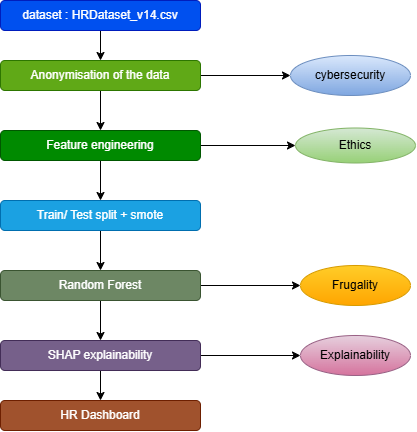

The diagram above was exported from draw.io. Its source (the exported page's mxGraphModel, read from the mxfile embedded in the PNG):
<mxGraphModel dx="1477" dy="757" grid="1" gridSize="10" guides="1" tooltips="1" connect="1" arrows="1" fold="1" page="1" pageScale="1" pageWidth="827" pageHeight="1169" math="0" shadow="0">
  <root>
    <mxCell id="0" />
    <mxCell id="1" parent="0" />
    <mxCell id="Uc5240qfNbF_KwdZDzF3-4" edge="1" parent="1" source="Uc5240qfNbF_KwdZDzF3-2" style="edgeStyle=orthogonalEdgeStyle;rounded=0;orthogonalLoop=1;jettySize=auto;html=1;" target="Uc5240qfNbF_KwdZDzF3-3">
      <mxGeometry relative="1" as="geometry" />
    </mxCell>
    <mxCell id="Uc5240qfNbF_KwdZDzF3-2" parent="1" style="rounded=1;whiteSpace=wrap;html=1;fillColor=#0050ef;fontColor=#ffffff;strokeColor=#001DBC;" value="dataset : HRDataset_v14.csv" vertex="1">
      <mxGeometry height="30" width="200" x="200" y="50" as="geometry" />
    </mxCell>
    <mxCell id="Uc5240qfNbF_KwdZDzF3-6" edge="1" parent="1" source="Uc5240qfNbF_KwdZDzF3-3" style="edgeStyle=orthogonalEdgeStyle;rounded=0;orthogonalLoop=1;jettySize=auto;html=1;" target="Uc5240qfNbF_KwdZDzF3-5">
      <mxGeometry relative="1" as="geometry" />
    </mxCell>
    <mxCell id="Uc5240qfNbF_KwdZDzF3-22" edge="1" parent="1" source="Uc5240qfNbF_KwdZDzF3-3" style="edgeStyle=orthogonalEdgeStyle;rounded=0;orthogonalLoop=1;jettySize=auto;html=1;exitX=1;exitY=0.5;exitDx=0;exitDy=0;entryX=0;entryY=0.5;entryDx=0;entryDy=0;" target="Uc5240qfNbF_KwdZDzF3-17">
      <mxGeometry relative="1" as="geometry" />
    </mxCell>
    <mxCell id="Uc5240qfNbF_KwdZDzF3-3" parent="1" style="rounded=1;whiteSpace=wrap;html=1;fillColor=#60a917;fontColor=#ffffff;strokeColor=#2D7600;" value="Anonymisation of the data" vertex="1">
      <mxGeometry height="30" width="200" x="200" y="110" as="geometry" />
    </mxCell>
    <mxCell id="Uc5240qfNbF_KwdZDzF3-11" edge="1" parent="1" source="Uc5240qfNbF_KwdZDzF3-5" style="edgeStyle=orthogonalEdgeStyle;rounded=0;orthogonalLoop=1;jettySize=auto;html=1;exitX=0.5;exitY=1;exitDx=0;exitDy=0;entryX=0.5;entryY=0;entryDx=0;entryDy=0;" target="Uc5240qfNbF_KwdZDzF3-9">
      <mxGeometry relative="1" as="geometry" />
    </mxCell>
    <mxCell id="Uc5240qfNbF_KwdZDzF3-23" edge="1" parent="1" source="Uc5240qfNbF_KwdZDzF3-5" style="edgeStyle=orthogonalEdgeStyle;rounded=0;orthogonalLoop=1;jettySize=auto;html=1;exitX=1;exitY=0.5;exitDx=0;exitDy=0;entryX=0;entryY=0.5;entryDx=0;entryDy=0;" target="Uc5240qfNbF_KwdZDzF3-18">
      <mxGeometry relative="1" as="geometry" />
    </mxCell>
    <mxCell id="Uc5240qfNbF_KwdZDzF3-5" parent="1" style="rounded=1;whiteSpace=wrap;html=1;fillColor=#008a00;fontColor=#ffffff;strokeColor=#005700;" value="Feature engineering" vertex="1">
      <mxGeometry height="30" width="200" x="200" y="180" as="geometry" />
    </mxCell>
    <mxCell id="Uc5240qfNbF_KwdZDzF3-16" edge="1" parent="1" source="Uc5240qfNbF_KwdZDzF3-7" style="edgeStyle=orthogonalEdgeStyle;rounded=0;orthogonalLoop=1;jettySize=auto;html=1;exitX=0.5;exitY=1;exitDx=0;exitDy=0;entryX=0.5;entryY=0;entryDx=0;entryDy=0;" target="Uc5240qfNbF_KwdZDzF3-14">
      <mxGeometry relative="1" as="geometry" />
    </mxCell>
    <mxCell id="Uc5240qfNbF_KwdZDzF3-24" edge="1" parent="1" source="Uc5240qfNbF_KwdZDzF3-7" style="edgeStyle=orthogonalEdgeStyle;rounded=0;orthogonalLoop=1;jettySize=auto;html=1;entryX=0;entryY=0.5;entryDx=0;entryDy=0;" target="Uc5240qfNbF_KwdZDzF3-20">
      <mxGeometry relative="1" as="geometry" />
    </mxCell>
    <mxCell id="Uc5240qfNbF_KwdZDzF3-7" parent="1" style="rounded=1;whiteSpace=wrap;html=1;fillColor=#76608a;fontColor=#ffffff;strokeColor=#432D57;" value="SHAP explainability" vertex="1">
      <mxGeometry height="30" width="200" x="200" y="390" as="geometry" />
    </mxCell>
    <mxCell id="Uc5240qfNbF_KwdZDzF3-12" edge="1" parent="1" source="Uc5240qfNbF_KwdZDzF3-9" style="edgeStyle=orthogonalEdgeStyle;rounded=0;orthogonalLoop=1;jettySize=auto;html=1;exitX=0.5;exitY=1;exitDx=0;exitDy=0;entryX=0.5;entryY=0;entryDx=0;entryDy=0;" target="Uc5240qfNbF_KwdZDzF3-10">
      <mxGeometry relative="1" as="geometry" />
    </mxCell>
    <mxCell id="Uc5240qfNbF_KwdZDzF3-9" parent="1" style="rounded=1;whiteSpace=wrap;html=1;fillColor=#1ba1e2;fontColor=#ffffff;strokeColor=#006EAF;" value="Train/ Test split + smote" vertex="1">
      <mxGeometry height="30" width="200" x="200" y="250" as="geometry" />
    </mxCell>
    <mxCell id="Uc5240qfNbF_KwdZDzF3-13" edge="1" parent="1" source="Uc5240qfNbF_KwdZDzF3-10" style="edgeStyle=orthogonalEdgeStyle;rounded=0;orthogonalLoop=1;jettySize=auto;html=1;exitX=0.5;exitY=1;exitDx=0;exitDy=0;entryX=0.5;entryY=0;entryDx=0;entryDy=0;" target="Uc5240qfNbF_KwdZDzF3-7">
      <mxGeometry relative="1" as="geometry" />
    </mxCell>
    <mxCell id="Uc5240qfNbF_KwdZDzF3-25" edge="1" parent="1" source="Uc5240qfNbF_KwdZDzF3-10" style="edgeStyle=orthogonalEdgeStyle;rounded=0;orthogonalLoop=1;jettySize=auto;html=1;entryX=0;entryY=0.5;entryDx=0;entryDy=0;" target="Uc5240qfNbF_KwdZDzF3-19">
      <mxGeometry relative="1" as="geometry" />
    </mxCell>
    <mxCell id="Uc5240qfNbF_KwdZDzF3-10" parent="1" style="rounded=1;whiteSpace=wrap;html=1;fillColor=#6d8764;fontColor=#ffffff;strokeColor=#3A5431;" value="Random Forest" vertex="1">
      <mxGeometry height="30" width="200" x="200" y="320" as="geometry" />
    </mxCell>
    <mxCell id="Uc5240qfNbF_KwdZDzF3-14" parent="1" style="rounded=1;whiteSpace=wrap;html=1;fillColor=#a0522d;fontColor=#ffffff;strokeColor=#6D1F00;" value="HR Dashboard" vertex="1">
      <mxGeometry height="30" width="200" x="200" y="450" as="geometry" />
    </mxCell>
    <mxCell id="Uc5240qfNbF_KwdZDzF3-17" parent="1" style="ellipse;whiteSpace=wrap;html=1;fillColor=#dae8fc;gradientColor=#7ea6e0;strokeColor=#6c8ebf;" value="cybersecurity" vertex="1">
      <mxGeometry height="40" width="120" x="490" y="105" as="geometry" />
    </mxCell>
    <mxCell id="Uc5240qfNbF_KwdZDzF3-18" parent="1" style="ellipse;whiteSpace=wrap;html=1;fillColor=#d5e8d4;gradientColor=#97d077;strokeColor=#82b366;" value="Ethics" vertex="1">
      <mxGeometry height="35" width="120" x="495" y="177.5" as="geometry" />
    </mxCell>
    <mxCell id="Uc5240qfNbF_KwdZDzF3-19" parent="1" style="ellipse;whiteSpace=wrap;html=1;fillColor=#ffcd28;gradientColor=#ffa500;strokeColor=#d79b00;" value="Frugality" vertex="1">
      <mxGeometry height="40" width="110" x="500" y="315" as="geometry" />
    </mxCell>
    <mxCell id="Uc5240qfNbF_KwdZDzF3-20" parent="1" style="ellipse;whiteSpace=wrap;html=1;fillColor=#e6d0de;gradientColor=#d5739d;strokeColor=#996185;" value="Explainability" vertex="1">
      <mxGeometry height="40" width="110" x="500" y="385" as="geometry" />
    </mxCell>
  </root>
</mxGraphModel>